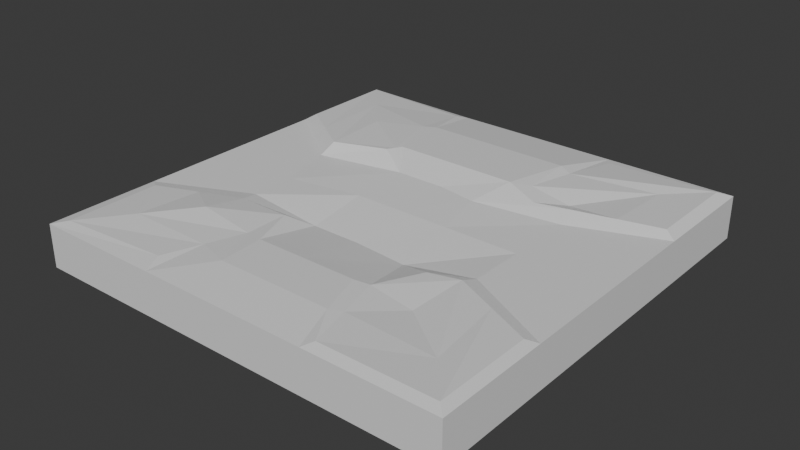# Source: Road.blend  (saved by Blender 4.0.36; exported with 4.5.12 LTS)
import bpy
from mathutils import Matrix  # noqa: F401  (used for matrix-valued properties, if any)

bpy.ops.wm.read_factory_settings(use_empty=True)
scene = bpy.context.scene
scene.name = 'Scene'

# ---- collections
col_collection = bpy.data.collections.new('Collection'); scene.collection.children.link(col_collection)

# ---- materials (node trees are filled in below, after node groups)
mat_material = bpy.data.materials.new('Material')
mat_material.alpha_threshold = 0.0
mat_material.use_transparent_shadow = False
mat_material.roughness = 0.5
mat_material.line_color = (0.0, 0.0, 0.0, 1.0)

# ---- material node trees
mat_material.use_nodes = True; mat_material.node_tree.nodes.clear()
_N = mat_material.node_tree.nodes; _L = mat_material.node_tree.links
n0 = _N.new('ShaderNodeOutputMaterial'); n0.name = 'Material Output'; n0.location = (300, 300)
n1 = _N.new('ShaderNodeBsdfPrincipled'); n1.name = 'Principled BSDF'; n1.location = (10, 300)
n1.inputs[3].default_value = 1.45
_L.new(n1.outputs[0], n0.inputs[0])
n0.is_active_output = True

# ---- world
world_world = bpy.data.worlds.new('World'); scene.world = world_world
world_world.use_nodes = True; world_world.node_tree.nodes.clear()
_N = world_world.node_tree.nodes; _L = world_world.node_tree.links
n0 = _N.new('ShaderNodeOutputWorld'); n0.name = 'World Output'; n0.location = (300, 300)
n1 = _N.new('ShaderNodeBackground'); n1.name = 'Background'; n1.location = (10, 300)
n1.inputs[0].default_value = (0.05088, 0.05088, 0.05088, 1.0)
_L.new(n1.outputs[0], n0.inputs[0])
n0.is_active_output = True
world_world.color = (0.05088, 0.05088, 0.05088)
world_world.use_sun_shadow = False
world_world.sun_shadow_jitter_overblur = 0.0

# ---- meshes
me_cube = bpy.data.meshes.new('Cube')
me_cube.from_pydata([(0.5263, 0.4627, 0.01239), (1.0, 1.0, -0.1961), (0.5361, -0.5754, -0.0006437), (1.0, -1.0, -0.1961), (-0.6227, 0.5771, 0.05892), (-1.0, 1.0, -0.1961), (-0.5737, -0.5445, 0.04367), (-1.0, -1.0, -0.1961), (0.953, -0.953, 0.01795), (-0.9428, -0.9428, 0.01525), (0.9471, 0.9471, 0.02664), (-0.9518, 0.9518, 0.03545), (0.0, 1.0, -0.1961), (0.0, -1.0, 0.003912), (0.0, -1.0, -0.1961), (0.0, 1.0, 0.003912), (0.002496, -0.5754, 0.02357), (0.002496, 0.4126, 0.06061), (-1.0, 0.0, -0.1961), (1.0, 0.0, 0.003912), (-1.0, 0.0, 0.003912), (1.0, 0.0, -0.1961), (0.5787, 0.0008404, -0.0002935), (-0.5737, -0.06209, -0.0002935), (0.0, 0.0, -0.1961), (0.002496, 0.0008404, -0.0002935), (0.002496, -0.2704, -0.0387), (0.002496, 0.2721, 0.01135), (0.563, -0.323, 0.02065), (0.5611, 0.3959, 0.03361), (0.0, -0.4707, -0.1961), (0.0, 0.4707, -0.1961), (-1.0, -0.4707, -0.1961), (-1.0, 0.4707, -0.1961), (-0.6294, 0.2811, 0.04676), (-0.5547, -0.3558, 0.01663), (-0.9518, 0.5013, 0.03545), (-0.9428, -0.507, 0.01525), (0.953, -0.5005, 0.01795), (0.9471, 0.5042, 0.02664), (1.0, 0.4707, -0.1961), (1.0, -0.4707, -0.1961), (0.3395, 0.4585, 0.04937), (-0.3427, 0.3796, 0.06251), (0.434, 0.9471, 0.01315), (-0.4309, 0.9518, 0.01981), (-0.3123, -0.559, 0.01663), (0.3299, -0.5619, 0.02065), (-0.4369, -0.9047, 0.01525), (0.43, -0.953, 0.01795), (-0.3981, 1.0, -0.1961), (0.3981, 1.0, -0.1961), (-0.3981, 0.0, -0.1961), (0.3981, 0.0, -0.1961), (-0.3981, -0.4707, -0.1961), (0.3981, -0.4707, -0.1961), (0.3981, -1.0, -0.1961), (-0.3981, -1.0, -0.1961), (0.2319, 0.0008404, -0.0002935), (-0.2269, 0.0008404, -0.0002935), (0.4276, -0.3613, 0.02065), (-0.3123, -0.3558, 0.01663), (0.3981, 0.4707, -0.1961), (-0.3981, 0.4707, -0.1961), (-0.3639, 0.344, 0.06251), (0.4163, 0.3603, 0.03258), (-1.0, -1.0, 0.003912), (-1.0, -0.4707, 0.003912), (-0.5737, -0.2704, -0.0002935), (-0.3981, -1.0, 0.003912), (-0.2269, -0.2704, -0.0387), (-0.2269, -0.5754, 0.02357), (1.0, -1.0, 0.003912), (1.0, -0.4707, 0.003912), (0.5787, -0.2528, -0.0002935), (0.3981, -1.0, 0.003912), (0.2597, -0.2911, -0.0387), (0.2597, -0.5754, 0.02357), (-1.0, 1.0, 0.003912), (-1.0, 0.4707, 0.003912), (-0.6455, 0.2091, -0.0002935), (-0.3981, 1.0, 0.003912), (-0.2269, 0.2721, 0.01135), (-0.3298, 0.4126, 0.06061), (1.0, 1.0, 0.003912), (1.0, 0.4707, 0.003912), (0.5787, 0.317, -0.0002935), (0.3981, 1.0, 0.003912), (0.1858, 0.2438, 0.01135), (0.2605, 0.4126, 0.06061), (0.7941, -0.7642, 0.008652), (-0.7583, -0.7436, 0.02946), (0.7629, 0.7845, 0.01951), (-0.7872, 0.7644, 0.04718), (0.001248, 0.7063, 0.05391), (0.001248, -0.7877, 0.02567), (-0.7869, -0.03104, 0.001809), (0.7894, 0.0004202, 0.001809), (0.7894, -0.3618, 0.001809), (-0.8227, 0.3399, 0.001809), (-0.7869, -0.3705, 0.001809), (0.7894, 0.3938, 0.001809), (0.3293, 0.7063, 0.05391), (-0.3639, 0.7063, 0.05391), (-0.2105, -0.7877, 0.02567), (0.3289, -0.7877, 0.02567), (-0.7487, -0.4314, 0.01594), (-0.3746, -0.7319, 0.01594), (0.758, -0.4118, 0.0193), (0.38, -0.7574, 0.0193), (-0.7906, 0.3912, 0.0411), (-0.4163, 0.6753, 0.05502), (0.7541, 0.4501, 0.03013), (0.3867, 0.6836, 0.04055)], [], [(25, 59, 70, 26), (14, 13, 69, 57), (18, 20, 79, 33), (24, 53, 55, 30), (21, 19, 73, 41), (12, 15, 87, 51), (95, 104, 69, 13), (97, 98, 73, 19), (96, 99, 79, 20), (94, 102, 87, 15), (103, 94, 15, 81), (105, 95, 13, 75), (50, 81, 15, 12), (52, 24, 30, 54), (56, 75, 13, 14), (58, 25, 26, 76), (88, 27, 25, 58), (63, 31, 24, 52), (100, 96, 20, 67), (101, 97, 19, 85), (40, 85, 19, 21), (31, 62, 53, 24), (32, 67, 20, 18), (27, 82, 59, 25), (76, 26, 16, 77), (17, 83, 82, 27), (108, 90, 8, 38), (89, 17, 27, 88), (54, 30, 14, 57), (12, 51, 62, 31), (7, 66, 67, 32), (50, 12, 31, 63), (110, 93, 11, 36), (26, 70, 71, 16), (33, 79, 78, 5), (91, 106, 37, 9), (41, 73, 72, 3), (92, 112, 39, 10), (1, 84, 85, 40), (30, 55, 56, 14), (113, 92, 10, 44), (43, 4, 34, 64), (51, 87, 84, 1), (93, 111, 45, 11), (107, 91, 9, 48), (28, 60, 47, 2), (57, 69, 66, 7), (90, 109, 49, 8), (5, 78, 81, 50), (51, 1, 40, 62), (53, 21, 41, 55), (33, 63, 52, 18), (55, 41, 3, 56), (18, 52, 54, 32), (3, 72, 75, 56), (32, 54, 57, 7), (59, 23, 68, 70), (86, 88, 58, 22), (61, 35, 6, 46), (22, 58, 76, 74), (5, 50, 63, 33), (62, 40, 21, 53), (0, 42, 65, 29), (82, 80, 23, 59), (9, 37, 67, 66), (106, 35, 68, 100), (48, 9, 66, 69), (35, 61, 70, 68), (107, 48, 69, 104), (61, 46, 71, 70), (38, 8, 72, 73), (108, 38, 73, 98), (8, 49, 75, 72), (60, 28, 74, 76), (47, 60, 76, 77), (109, 47, 77, 105), (36, 11, 78, 79), (110, 36, 79, 99), (11, 45, 81, 78), (64, 34, 80, 82), (43, 64, 82, 83), (111, 43, 83, 103), (10, 39, 85, 84), (112, 29, 86, 101), (44, 10, 84, 87), (29, 65, 88, 86), (113, 44, 87, 102), (65, 42, 89, 88), (42, 113, 102, 89), (39, 112, 101, 85), (45, 111, 103, 81), (34, 110, 99, 80), (49, 109, 105, 75), (28, 108, 98, 74), (46, 107, 104, 71), (37, 106, 100, 67), (2, 47, 109, 90), (46, 6, 91, 107), (4, 43, 111, 93), (42, 0, 92, 113), (0, 29, 112, 92), (6, 35, 106, 91), (34, 4, 93, 110), (28, 2, 90, 108), (86, 22, 97, 101), (68, 23, 96, 100), (77, 16, 95, 105), (83, 17, 94, 103), (17, 89, 102, 94), (23, 80, 99, 96), (22, 74, 98, 97), (16, 71, 104, 95)])
_uv = me_cube.uv_layers.new(name='UVMap')
_uv.uv.foreach_set('vector', [0.75, 0.625, 0.7872, 0.625, 0.7872, 0.669, 0.75, 0.669, 0.375, 0.875, 0.625, 0.875, 0.625, 0.9248, 0.375, 0.9248, 0.375, 0.125, 0.625, 0.125, 0.625, 0.1838, 0.375, 0.1838, 0.25, 0.625, 0.2998, 0.625, 0.2998, 0.6838, 0.25, 0.6838, 0.375, 0.625, 0.625, 0.625, 0.625, 0.6838, 0.375, 0.6838, 0.375, 0.375, 0.625, 0.375, 0.625, 0.4248, 0.375, 0.4248, 0.75, 0.7342, 0.7935, 0.7342, 0.7998, 0.75, 0.75, 0.75, 0.6408, 0.625, 0.6408, 0.6764, 0.625, 0.6838, 0.625, 0.625, 0.8592, 0.625, 0.8592, 0.5736, 0.875, 0.5662, 0.875, 0.625, 0.75, 0.5158, 0.7065, 0.5158, 0.7002, 0.5, 0.75, 0.5, 0.7935, 0.5158, 0.75, 0.5158, 0.75, 0.5, 0.7998, 0.5, 0.7065, 0.7342, 0.75, 0.7342, 0.75, 0.75, 0.7002, 0.75, 0.375, 0.3252, 0.625, 0.3252, 0.625, 0.375, 0.375, 0.375, 0.2002, 0.625, 0.25, 0.625, 0.25, 0.6838, 0.2002, 0.6838, 0.375, 0.8252, 0.625, 0.8252, 0.625, 0.875, 0.375, 0.875, 0.7128, 0.625, 0.75, 0.625, 0.75, 0.669, 0.7128, 0.669, 0.7128, 0.581, 0.75, 0.581, 0.75, 0.625, 0.7128, 0.625, 0.2002, 0.5662, 0.25, 0.5662, 0.25, 0.625, 0.2002, 0.625, 0.8592, 0.6764, 0.8592, 0.625, 0.875, 0.625, 0.875, 0.6838, 0.6408, 0.5736, 0.6408, 0.625, 0.625, 0.625, 0.625, 0.5662, 0.375, 0.5662, 0.625, 0.5662, 0.625, 0.625, 0.375, 0.625, 0.25, 0.5662, 0.2998, 0.5662, 0.2998, 0.625, 0.25, 0.625, 0.375, 0.06617, 0.625, 0.06617, 0.625, 0.125, 0.375, 0.125, 0.75, 0.581, 0.7872, 0.581, 0.7872, 0.625, 0.75, 0.625, 0.7128, 0.669, 0.75, 0.669, 0.75, 0.7184, 0.7128, 0.7184, 0.75, 0.5316, 0.7872, 0.5316, 0.7872, 0.581, 0.75, 0.581, 0.6433, 0.6852, 0.642, 0.733, 0.6274, 0.7476, 0.6274, 0.6901, 0.7128, 0.5316, 0.75, 0.5316, 0.75, 0.581, 0.7128, 0.581, 0.2002, 0.6838, 0.25, 0.6838, 0.25, 0.75, 0.2002, 0.75, 0.25, 0.5, 0.2998, 0.5, 0.2998, 0.5662, 0.25, 0.5662, 0.375, 0.0, 0.625, 0.0, 0.625, 0.06617, 0.375, 0.06617, 0.2002, 0.5, 0.25, 0.5, 0.25, 0.5662, 0.2002, 0.5662, 0.8567, 0.5646, 0.858, 0.517, 0.8725, 0.5025, 0.8725, 0.5598, 0.75, 0.669, 0.7872, 0.669, 0.7872, 0.7184, 0.75, 0.7184, 0.375, 0.1838, 0.625, 0.1838, 0.625, 0.25, 0.375, 0.25, 0.8577, 0.7327, 0.8562, 0.6871, 0.8721, 0.6915, 0.8721, 0.7471, 0.375, 0.6838, 0.625, 0.6838, 0.625, 0.75, 0.375, 0.75, 0.6422, 0.5172, 0.6436, 0.5637, 0.6277, 0.5591, 0.6277, 0.5027, 0.375, 0.5, 0.625, 0.5, 0.625, 0.5662, 0.375, 0.5662, 0.25, 0.6838, 0.2998, 0.6838, 0.2998, 0.75, 0.25, 0.75, 0.6966, 0.5184, 0.6422, 0.5172, 0.6277, 0.5027, 0.6931, 0.5027, 0.7998, 0.5321, 0.8434, 0.5316, 0.8408, 0.5694, 0.7989, 0.5694, 0.375, 0.4248, 0.625, 0.4248, 0.625, 0.5, 0.375, 0.5, 0.858, 0.517, 0.803, 0.5173, 0.8062, 0.5025, 0.8725, 0.5025, 0.8042, 0.7314, 0.8577, 0.7327, 0.8721, 0.7471, 0.8074, 0.7471, 0.6591, 0.6803, 0.7014, 0.6803, 0.7005, 0.7179, 0.6566, 0.7184, 0.375, 0.9248, 0.625, 0.9248, 0.625, 1.0, 0.375, 1.0, 0.642, 0.733, 0.6972, 0.7328, 0.6939, 0.7476, 0.6274, 0.7476, 0.375, 0.25, 0.625, 0.25, 0.625, 0.3252, 0.375, 0.3252, 0.2998, 0.5, 0.375, 0.5, 0.375, 0.5662, 0.2998, 0.5662, 0.2998, 0.625, 0.375, 0.625, 0.375, 0.6838, 0.2998, 0.6838, 0.125, 0.5662, 0.2002, 0.5662, 0.2002, 0.625, 0.125, 0.625, 0.2998, 0.6838, 0.375, 0.6838, 0.375, 0.75, 0.2998, 0.75, 0.125, 0.625, 0.2002, 0.625, 0.2002, 0.6838, 0.125, 0.6838, 0.375, 0.75, 0.625, 0.75, 0.625, 0.8252, 0.375, 0.8252, 0.125, 0.6838, 0.2002, 0.6838, 0.2002, 0.75, 0.125, 0.75, 0.7872, 0.625, 0.8434, 0.625, 0.8434, 0.669, 0.7872, 0.669, 0.6566, 0.581, 0.7128, 0.581, 0.7128, 0.625, 0.6566, 0.625, 0.801, 0.6828, 0.8403, 0.6828, 0.8434, 0.7184, 0.801, 0.7157, 0.6566, 0.625, 0.7128, 0.625, 0.7128, 0.669, 0.6566, 0.669, 0.125, 0.5, 0.2002, 0.5, 0.2002, 0.5662, 0.125, 0.5662, 0.2998, 0.5662, 0.375, 0.5662, 0.375, 0.625, 0.2998, 0.625, 0.6566, 0.5316, 0.7, 0.5341, 0.7, 0.5682, 0.6595, 0.5682, 0.7872, 0.581, 0.8434, 0.581, 0.8434, 0.625, 0.7872, 0.625, 0.8721, 0.7471, 0.8721, 0.6915, 0.875, 0.6838, 0.875, 0.75, 0.8562, 0.6871, 0.8403, 0.6828, 0.8434, 0.669, 0.8592, 0.6764, 0.8074, 0.7471, 0.8721, 0.7471, 0.875, 0.75, 0.7998, 0.75, 0.8403, 0.6828, 0.801, 0.6828, 0.7872, 0.669, 0.8434, 0.669, 0.8042, 0.7314, 0.8074, 0.7471, 0.7998, 0.75, 0.7935, 0.7342, 0.801, 0.6828, 0.801, 0.7157, 0.7872, 0.7184, 0.7872, 0.669, 0.6274, 0.6901, 0.6274, 0.7476, 0.625, 0.75, 0.625, 0.6838, 0.6433, 0.6852, 0.6274, 0.6901, 0.625, 0.6838, 0.6408, 0.6764, 0.6274, 0.7476, 0.6939, 0.7476, 0.7002, 0.75, 0.625, 0.75, 0.7014, 0.6803, 0.6591, 0.6803, 0.6566, 0.669, 0.7128, 0.669, 0.7005, 0.7179, 0.7014, 0.6803, 0.7128, 0.669, 0.7128, 0.7184, 0.6972, 0.7328, 0.7005, 0.7179, 0.7128, 0.7184, 0.7065, 0.7342, 0.8725, 0.5598, 0.8725, 0.5025, 0.875, 0.5, 0.875, 0.5662, 0.8567, 0.5646, 0.8725, 0.5598, 0.875, 0.5662, 0.8592, 0.5736, 0.8725, 0.5025, 0.8062, 0.5025, 0.7998, 0.5, 0.875, 0.5, 0.7989, 0.5694, 0.8408, 0.5694, 0.8434, 0.581, 0.7872, 0.581, 0.7998, 0.5321, 0.7989, 0.5694, 0.7872, 0.581, 0.7872, 0.5316, 0.803, 0.5173, 0.7998, 0.5321, 0.7872, 0.5316, 0.7935, 0.5158, 0.6277, 0.5027, 0.6277, 0.5591, 0.625, 0.5662, 0.625, 0.5, 0.6436, 0.5637, 0.6595, 0.5682, 0.6566, 0.581, 0.6408, 0.5736, 0.6931, 0.5027, 0.6277, 0.5027, 0.625, 0.5, 0.7002, 0.5, 0.6595, 0.5682, 0.7, 0.5682, 0.7128, 0.581, 0.6566, 0.581, 0.6966, 0.5184, 0.6931, 0.5027, 0.7002, 0.5, 0.7065, 0.5158, 0.7, 0.5682, 0.7, 0.5341, 0.7128, 0.5316, 0.7128, 0.581, 0.7, 0.5341, 0.6966, 0.5184, 0.7065, 0.5158, 0.7128, 0.5316, 0.6277, 0.5591, 0.6436, 0.5637, 0.6408, 0.5736, 0.625, 0.5662, 0.8062, 0.5025, 0.803, 0.5173, 0.7935, 0.5158, 0.7998, 0.5, 0.8408, 0.5694, 0.8567, 0.5646, 0.8592, 0.5736, 0.8434, 0.581, 0.6939, 0.7476, 0.6972, 0.7328, 0.7065, 0.7342, 0.7002, 0.75, 0.6591, 0.6803, 0.6433, 0.6852, 0.6408, 0.6764, 0.6566, 0.669, 0.801, 0.7157, 0.8042, 0.7314, 0.7935, 0.7342, 0.7872, 0.7184, 0.8721, 0.6915, 0.8562, 0.6871, 0.8592, 0.6764, 0.875, 0.6838, 0.6566, 0.7184, 0.7005, 0.7179, 0.6972, 0.7328, 0.642, 0.733, 0.801, 0.7157, 0.8434, 0.7184, 0.8577, 0.7327, 0.8042, 0.7314, 0.8434, 0.5316, 0.7998, 0.5321, 0.803, 0.5173, 0.858, 0.517, 0.7, 0.5341, 0.6566, 0.5316, 0.6422, 0.5172, 0.6966, 0.5184, 0.6566, 0.5316, 0.6595, 0.5682, 0.6436, 0.5637, 0.6422, 0.5172, 0.8434, 0.7184, 0.8403, 0.6828, 0.8562, 0.6871, 0.8577, 0.7327, 0.8408, 0.5694, 0.8434, 0.5316, 0.858, 0.517, 0.8567, 0.5646, 0.6591, 0.6803, 0.6566, 0.7184, 0.642, 0.733, 0.6433, 0.6852, 0.6566, 0.581, 0.6566, 0.625, 0.6408, 0.625, 0.6408, 0.5736, 0.8434, 0.669, 0.8434, 0.625, 0.8592, 0.625, 0.8592, 0.6764, 0.7128, 0.7184, 0.75, 0.7184, 0.75, 0.7342, 0.7065, 0.7342, 0.7872, 0.5316, 0.75, 0.5316, 0.75, 0.5158, 0.7935, 0.5158, 0.75, 0.5316, 0.7128, 0.5316, 0.7065, 0.5158, 0.75, 0.5158, 0.8434, 0.625, 0.8434, 0.581, 0.8592, 0.5736, 0.8592, 0.625, 0.6566, 0.625, 0.6566, 0.669, 0.6408, 0.6764, 0.6408, 0.625, 0.75, 0.7184, 0.7872, 0.7184, 0.7935, 0.7342, 0.75, 0.7342])
me_cube.materials.append(mat_material)
me_cube.use_mirror_vertex_groups = False
me_cube.update()

# ---- objects
ob_cube = bpy.data.objects.new('Cube', me_cube)

# ---- transforms, parenting, visibility, modifiers, constraints
ob_cube.location = (0.0, 0.0, 0.0)
ob_cube.lock_rotations_4d = False
ob_cube.empty_display_type = 'ARROWS'
ob_cube.lineart.crease_threshold = 0.0

# ---- collection membership
col_collection.objects.link(ob_cube)

# ---- scene / render settings (as saved in the file)
scene.frame_start = 1; scene.frame_end = 250; scene.frame_set(1)
scene.render.engine = 'BLENDER_EEVEE_NEXT'
scene.cycles.sampling_pattern = 'TABULATED_SOBOL'
bpy.context.view_layer.update()

# ---- added for rendering (the .blend has no active camera and no usable light): camera, sun
cam_auto = bpy.data.cameras.new('AutoCamera')
cam_auto.lens = 50.0
cam_auto.sensor_width = 36.0
cam_auto.clip_end = 1000.0
ob_auto_camera = bpy.data.objects.new('AutoCamera', cam_auto)
scene.collection.objects.link(ob_auto_camera)
ob_auto_camera.location = (2.62785, -3.15341, 2.03549)
ob_auto_camera.rotation_euler = (1.09748, -7.21219e-08, 0.694738)
scene.camera = ob_auto_camera
light_auto_sun = bpy.data.lights.new('AutoSun', 'SUN')
light_auto_sun.energy = 3.0
light_auto_sun.angle = 0.0523599
ob_auto_sun = bpy.data.objects.new('AutoSun', light_auto_sun)
scene.collection.objects.link(ob_auto_sun)
ob_auto_sun.rotation_euler = (0.872665, 0.174533, 0.523599)
bpy.context.view_layer.update()

